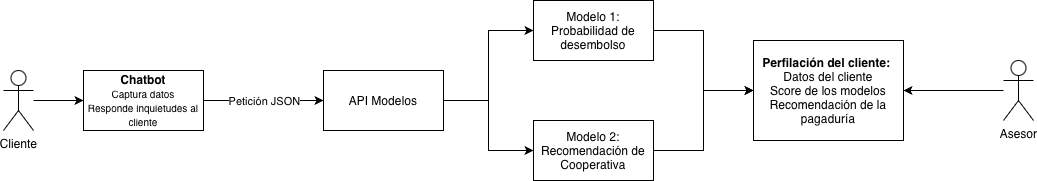

The diagram above was exported from draw.io. Its source (the exported page's mxGraphModel, read from the mxfile embedded in the PNG):
<mxGraphModel dx="1167" dy="1355" grid="1" gridSize="10" guides="1" tooltips="1" connect="1" arrows="1" fold="1" page="1" pageScale="1" pageWidth="827" pageHeight="1169" math="0" shadow="0">
  <root>
    <mxCell id="0" />
    <mxCell id="1" parent="0" />
    <mxCell id="9HNXFXNjfzdGCBR1IIGB-1" edge="1" parent="1" source="9X3nmDKs2-0p9ECGyfuO-1" style="edgeStyle=orthogonalEdgeStyle;rounded=0;orthogonalLoop=1;jettySize=auto;html=1;entryX=0;entryY=0.5;entryDx=0;entryDy=0;" target="9X3nmDKs2-0p9ECGyfuO-3">
      <mxGeometry relative="1" as="geometry" />
    </mxCell>
    <mxCell id="9X3nmDKs2-0p9ECGyfuO-1" parent="1" style="shape=umlActor;verticalLabelPosition=bottom;verticalAlign=top;html=1;outlineConnect=0;" value="Cliente" vertex="1">
      <mxGeometry height="60" width="30" x="230" y="390" as="geometry" />
    </mxCell>
    <mxCell id="9HNXFXNjfzdGCBR1IIGB-5" edge="1" parent="1" source="9X3nmDKs2-0p9ECGyfuO-3" style="edgeStyle=orthogonalEdgeStyle;rounded=0;orthogonalLoop=1;jettySize=auto;html=1;entryX=0;entryY=0.5;entryDx=0;entryDy=0;" target="9HNXFXNjfzdGCBR1IIGB-2">
      <mxGeometry relative="1" as="geometry" />
    </mxCell>
    <mxCell id="9HNXFXNjfzdGCBR1IIGB-8" connectable="0" parent="9HNXFXNjfzdGCBR1IIGB-5" style="edgeLabel;html=1;align=center;verticalAlign=middle;resizable=0;points=[];" value="Petición JSON" vertex="1">
      <mxGeometry relative="1" x="0.0069" as="geometry">
        <mxPoint as="offset" />
      </mxGeometry>
    </mxCell>
    <mxCell id="9X3nmDKs2-0p9ECGyfuO-3" parent="1" style="rounded=0;whiteSpace=wrap;html=1;" value="&lt;b&gt;Chatbot&lt;/b&gt;&lt;div&gt;&lt;font style=&quot;font-size: 10px;&quot;&gt;Captura datos&lt;/font&gt;&lt;/div&gt;&lt;div&gt;&lt;font style=&quot;font-size: 10px;&quot;&gt;Responde inquietudes al cliente&lt;/font&gt;&lt;/div&gt;" vertex="1">
      <mxGeometry height="60" width="120" x="310" y="390" as="geometry" />
    </mxCell>
    <mxCell id="9HNXFXNjfzdGCBR1IIGB-6" edge="1" parent="1" source="9HNXFXNjfzdGCBR1IIGB-2" style="edgeStyle=orthogonalEdgeStyle;rounded=0;orthogonalLoop=1;jettySize=auto;html=1;entryX=0;entryY=0.5;entryDx=0;entryDy=0;" target="9HNXFXNjfzdGCBR1IIGB-3">
      <mxGeometry relative="1" as="geometry" />
    </mxCell>
    <mxCell id="9HNXFXNjfzdGCBR1IIGB-7" edge="1" parent="1" source="9HNXFXNjfzdGCBR1IIGB-2" style="edgeStyle=orthogonalEdgeStyle;rounded=0;orthogonalLoop=1;jettySize=auto;html=1;" target="9HNXFXNjfzdGCBR1IIGB-4">
      <mxGeometry relative="1" as="geometry" />
    </mxCell>
    <mxCell id="9HNXFXNjfzdGCBR1IIGB-2" parent="1" style="rounded=0;whiteSpace=wrap;html=1;" value="API Modelos" vertex="1">
      <mxGeometry height="60" width="120" x="550" y="390" as="geometry" />
    </mxCell>
    <mxCell id="9HNXFXNjfzdGCBR1IIGB-11" edge="1" parent="1" source="9HNXFXNjfzdGCBR1IIGB-3" style="edgeStyle=orthogonalEdgeStyle;rounded=0;orthogonalLoop=1;jettySize=auto;html=1;entryX=0;entryY=0.5;entryDx=0;entryDy=0;" target="9HNXFXNjfzdGCBR1IIGB-9">
      <mxGeometry relative="1" as="geometry" />
    </mxCell>
    <mxCell id="9HNXFXNjfzdGCBR1IIGB-3" parent="1" style="whiteSpace=wrap;html=1;" value="Modelo 1: Probabilidad de desembolso" vertex="1">
      <mxGeometry height="60" width="120" x="760" y="320" as="geometry" />
    </mxCell>
    <mxCell id="9HNXFXNjfzdGCBR1IIGB-12" edge="1" parent="1" source="9HNXFXNjfzdGCBR1IIGB-4" style="edgeStyle=orthogonalEdgeStyle;rounded=0;orthogonalLoop=1;jettySize=auto;html=1;entryX=0;entryY=0.5;entryDx=0;entryDy=0;" target="9HNXFXNjfzdGCBR1IIGB-9">
      <mxGeometry relative="1" as="geometry" />
    </mxCell>
    <mxCell id="9HNXFXNjfzdGCBR1IIGB-4" parent="1" style="whiteSpace=wrap;html=1;" value="Modelo 2: Recomendación de Cooperativa" vertex="1">
      <mxGeometry height="60" width="120" x="760" y="440" as="geometry" />
    </mxCell>
    <mxCell id="9HNXFXNjfzdGCBR1IIGB-9" parent="1" style="rounded=0;whiteSpace=wrap;html=1;" value="&lt;b&gt;Perfilación del cliente:&amp;nbsp;&lt;/b&gt;&lt;div&gt;Datos del cliente&lt;/div&gt;&lt;div&gt;Score de los modelos&lt;/div&gt;&lt;div&gt;Recomendación de la pagaduría&lt;/div&gt;" vertex="1">
      <mxGeometry height="100" width="150" x="980" y="360" as="geometry" />
    </mxCell>
    <mxCell id="9HNXFXNjfzdGCBR1IIGB-14" edge="1" parent="1" source="9HNXFXNjfzdGCBR1IIGB-13" style="edgeStyle=orthogonalEdgeStyle;rounded=0;orthogonalLoop=1;jettySize=auto;html=1;entryX=1;entryY=0.5;entryDx=0;entryDy=0;" target="9HNXFXNjfzdGCBR1IIGB-9">
      <mxGeometry relative="1" as="geometry" />
    </mxCell>
    <mxCell id="9HNXFXNjfzdGCBR1IIGB-13" parent="1" style="shape=umlActor;verticalLabelPosition=bottom;verticalAlign=top;html=1;outlineConnect=0;" value="Asesor" vertex="1">
      <mxGeometry height="60" width="30" x="1230" y="380" as="geometry" />
    </mxCell>
  </root>
</mxGraphModel>